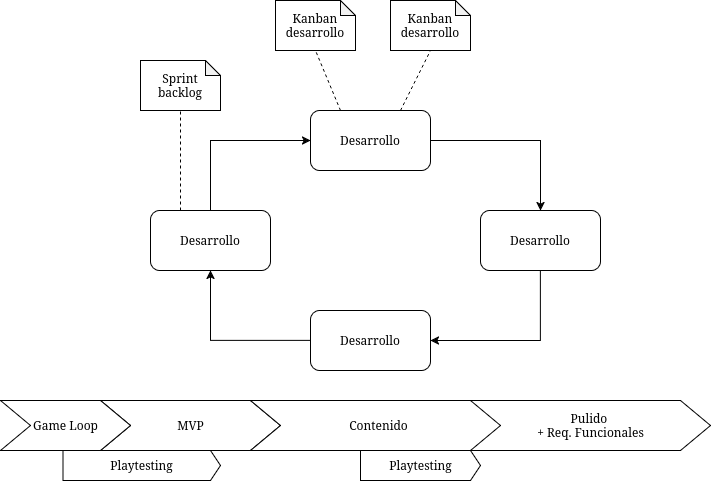

The diagram above was exported from draw.io. Its source (the exported page's mxGraphModel, read from the mxfile embedded in the PNG):
<mxGraphModel dx="1398" dy="852" grid="1" gridSize="10" guides="1" tooltips="1" connect="1" arrows="1" fold="1" page="1" pageScale="1" pageWidth="850" pageHeight="1100" math="0" shadow="0">
  <root>
    <mxCell id="0" />
    <mxCell id="1" parent="0" />
    <mxCell id="SMp1P2RctsojNWbE9NXO-8" edge="1" parent="1" source="SMp1P2RctsojNWbE9NXO-1" style="edgeStyle=orthogonalEdgeStyle;rounded=0;orthogonalLoop=1;jettySize=auto;html=1;exitX=1;exitY=0.5;exitDx=0;exitDy=0;entryX=0.5;entryY=0;entryDx=0;entryDy=0;" target="SMp1P2RctsojNWbE9NXO-2">
      <mxGeometry relative="1" as="geometry" />
    </mxCell>
    <mxCell id="SMp1P2RctsojNWbE9NXO-1" parent="1" style="rounded=1;whiteSpace=wrap;html=1;" value="Desarrollo" vertex="1">
      <mxGeometry height="60" width="120" x="380" y="260" as="geometry" />
    </mxCell>
    <mxCell id="SMp1P2RctsojNWbE9NXO-9" edge="1" parent="1" source="SMp1P2RctsojNWbE9NXO-2" style="edgeStyle=orthogonalEdgeStyle;rounded=0;orthogonalLoop=1;jettySize=auto;html=1;exitX=0.5;exitY=1;exitDx=0;exitDy=0;entryX=1;entryY=0.5;entryDx=0;entryDy=0;" target="SMp1P2RctsojNWbE9NXO-3">
      <mxGeometry relative="1" as="geometry" />
    </mxCell>
    <mxCell id="SMp1P2RctsojNWbE9NXO-2" parent="1" style="rounded=1;whiteSpace=wrap;html=1;" value="Desarrollo" vertex="1">
      <mxGeometry height="60" width="120" x="550" y="360" as="geometry" />
    </mxCell>
    <mxCell id="SMp1P2RctsojNWbE9NXO-10" edge="1" parent="1" source="SMp1P2RctsojNWbE9NXO-3" style="edgeStyle=orthogonalEdgeStyle;rounded=0;orthogonalLoop=1;jettySize=auto;html=1;exitX=0;exitY=0.5;exitDx=0;exitDy=0;entryX=0.5;entryY=1;entryDx=0;entryDy=0;" target="SMp1P2RctsojNWbE9NXO-4">
      <mxGeometry relative="1" as="geometry" />
    </mxCell>
    <mxCell id="SMp1P2RctsojNWbE9NXO-3" parent="1" style="rounded=1;whiteSpace=wrap;html=1;" value="Desarrollo" vertex="1">
      <mxGeometry height="60" width="120" x="380" y="460" as="geometry" />
    </mxCell>
    <mxCell id="SMp1P2RctsojNWbE9NXO-7" edge="1" parent="1" source="SMp1P2RctsojNWbE9NXO-4" style="edgeStyle=orthogonalEdgeStyle;rounded=0;orthogonalLoop=1;jettySize=auto;html=1;exitX=0.5;exitY=0;exitDx=0;exitDy=0;entryX=0;entryY=0.5;entryDx=0;entryDy=0;" target="SMp1P2RctsojNWbE9NXO-1">
      <mxGeometry relative="1" as="geometry" />
    </mxCell>
    <mxCell id="SMp1P2RctsojNWbE9NXO-4" parent="1" style="rounded=1;whiteSpace=wrap;html=1;" value="Desarrollo" vertex="1">
      <mxGeometry height="60" width="120" x="220" y="360" as="geometry" />
    </mxCell>
    <mxCell id="SMp1P2RctsojNWbE9NXO-11" parent="1" style="shape=note;whiteSpace=wrap;html=1;backgroundOutline=1;darkOpacity=0.05;size=15;" value="&lt;div&gt;Sprint&lt;/div&gt;&lt;div&gt;backlog&lt;/div&gt;" vertex="1">
      <mxGeometry height="50" width="80" x="210" y="210" as="geometry" />
    </mxCell>
    <mxCell id="SMp1P2RctsojNWbE9NXO-12" parent="1" style="shape=note;whiteSpace=wrap;html=1;backgroundOutline=1;darkOpacity=0.05;size=15;" value="&lt;div&gt;Kanban&lt;/div&gt;&lt;div&gt;desarrollo&lt;/div&gt;" vertex="1">
      <mxGeometry height="50" width="80" x="345" y="150" as="geometry" />
    </mxCell>
    <mxCell id="SMp1P2RctsojNWbE9NXO-13" parent="1" style="shape=note;whiteSpace=wrap;html=1;backgroundOutline=1;darkOpacity=0.05;size=15;" value="&lt;div&gt;Kanban&lt;/div&gt;&lt;div&gt;desarrollo&lt;/div&gt;" vertex="1">
      <mxGeometry height="50" width="80" x="460" y="150" as="geometry" />
    </mxCell>
    <mxCell id="SMp1P2RctsojNWbE9NXO-14" edge="1" parent="1" source="SMp1P2RctsojNWbE9NXO-4" style="endArrow=none;dashed=1;html=1;rounded=0;entryX=0.5;entryY=1;entryDx=0;entryDy=0;entryPerimeter=0;exitX=0.25;exitY=0;exitDx=0;exitDy=0;" target="SMp1P2RctsojNWbE9NXO-11" value="">
      <mxGeometry height="50" relative="1" width="50" as="geometry">
        <mxPoint x="400" y="470" as="sourcePoint" />
        <mxPoint x="450" y="420" as="targetPoint" />
      </mxGeometry>
    </mxCell>
    <mxCell id="SMp1P2RctsojNWbE9NXO-15" edge="1" parent="1" source="SMp1P2RctsojNWbE9NXO-1" style="endArrow=none;dashed=1;html=1;rounded=0;entryX=0.5;entryY=1;entryDx=0;entryDy=0;entryPerimeter=0;exitX=0.25;exitY=0;exitDx=0;exitDy=0;" target="SMp1P2RctsojNWbE9NXO-12" value="">
      <mxGeometry height="50" relative="1" width="50" as="geometry">
        <mxPoint x="400" y="470" as="sourcePoint" />
        <mxPoint x="450" y="420" as="targetPoint" />
      </mxGeometry>
    </mxCell>
    <mxCell id="SMp1P2RctsojNWbE9NXO-16" edge="1" parent="1" source="SMp1P2RctsojNWbE9NXO-1" style="endArrow=none;dashed=1;html=1;rounded=0;entryX=0.5;entryY=1;entryDx=0;entryDy=0;entryPerimeter=0;exitX=0.75;exitY=0;exitDx=0;exitDy=0;" target="SMp1P2RctsojNWbE9NXO-13" value="">
      <mxGeometry height="50" relative="1" width="50" as="geometry">
        <mxPoint x="400" y="470" as="sourcePoint" />
        <mxPoint x="450" y="420" as="targetPoint" />
      </mxGeometry>
    </mxCell>
    <mxCell id="SMp1P2RctsojNWbE9NXO-18" parent="1" style="html=1;shadow=0;dashed=0;align=center;verticalAlign=middle;shape=mxgraph.arrows2.arrow;dy=0;dx=30;notch=30;" value="MVP" vertex="1">
      <mxGeometry height="50" width="180" x="170" y="550" as="geometry" />
    </mxCell>
    <mxCell id="SMp1P2RctsojNWbE9NXO-19" parent="1" style="html=1;shadow=0;dashed=0;align=center;verticalAlign=middle;shape=mxgraph.arrows2.arrow;dy=0;dx=30;notch=30;" value="Contenido" vertex="1">
      <mxGeometry height="50" width="255" x="320" y="550" as="geometry" />
    </mxCell>
    <mxCell id="SMp1P2RctsojNWbE9NXO-20" parent="1" style="html=1;shadow=0;dashed=0;align=center;verticalAlign=middle;shape=mxgraph.arrows2.arrow;dy=0;dx=30;notch=30;" value="&lt;div&gt;Pulido&amp;nbsp;&lt;/div&gt;&lt;div&gt;+ Req. Funcionales&lt;/div&gt;" vertex="1">
      <mxGeometry height="50" width="240" x="540" y="550" as="geometry" />
    </mxCell>
    <mxCell id="SMp1P2RctsojNWbE9NXO-22" parent="1" style="html=1;shadow=0;dashed=0;align=center;verticalAlign=middle;shape=mxgraph.arrows2.arrow;dy=0;dx=10;notch=0;" value="Playtesting" vertex="1">
      <mxGeometry height="30" width="157.5" x="132.5" y="600" as="geometry" />
    </mxCell>
    <mxCell id="SMp1P2RctsojNWbE9NXO-23" parent="1" style="html=1;shadow=0;dashed=0;align=center;verticalAlign=middle;shape=mxgraph.arrows2.arrow;dy=0;dx=10;notch=0;" value="Playtesting" vertex="1">
      <mxGeometry height="30" width="120" x="430" y="600" as="geometry" />
    </mxCell>
    <mxCell id="SMp1P2RctsojNWbE9NXO-24" parent="1" style="html=1;shadow=0;dashed=0;align=center;verticalAlign=middle;shape=mxgraph.arrows2.arrow;dy=0;dx=30;notch=30;" value="Game Loop" vertex="1">
      <mxGeometry height="50" width="130" x="70" y="550" as="geometry" />
    </mxCell>
  </root>
</mxGraphModel>